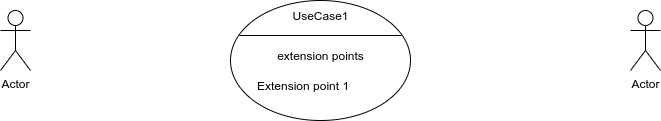

The diagram above was exported from draw.io. Its source (the exported page's mxGraphModel, read from the mxfile embedded in the PNG):
<mxGraphModel dx="1157" dy="566" grid="1" gridSize="10" guides="1" tooltips="1" connect="1" arrows="1" fold="1" page="1" pageScale="1" pageWidth="827" pageHeight="1169" math="0" shadow="0">
  <root>
    <mxCell id="0" />
    <mxCell id="1" parent="0" />
    <mxCell id="2" value="Actor" style="shape=umlActor;verticalLabelPosition=bottom;verticalAlign=top;html=1;" vertex="1" parent="1">
      <mxGeometry x="10" y="120" width="30" height="60" as="geometry" />
    </mxCell>
    <mxCell id="3" value="Actor" style="shape=umlActor;verticalLabelPosition=bottom;verticalAlign=top;html=1;" vertex="1" parent="1">
      <mxGeometry x="640" y="120" width="30" height="60" as="geometry" />
    </mxCell>
    <mxCell id="4" value="" style="shape=ellipse;container=1;horizontal=1;horizontalStack=0;resizeParent=1;resizeParentMax=0;resizeLast=0;html=1;dashed=0;collapsible=0;" vertex="1" parent="1">
      <mxGeometry x="240" y="110" width="180" height="120" as="geometry" />
    </mxCell>
    <mxCell id="5" value="UseCase1" style="html=1;strokeColor=none;fillColor=none;align=center;verticalAlign=middle;rotatable=0;" vertex="1" parent="4">
      <mxGeometry width="180" height="30" as="geometry" />
    </mxCell>
    <mxCell id="6" value="" style="line;strokeWidth=1;fillColor=none;rotatable=0;labelPosition=right;points=[];portConstraint=eastwest;dashed=0;resizeWidth=1;" vertex="1" parent="4">
      <mxGeometry x="9" y="30" width="162" height="10" as="geometry" />
    </mxCell>
    <mxCell id="7" value="extension points" style="text;html=1;align=center;verticalAlign=middle;rotatable=0;" vertex="1" parent="4">
      <mxGeometry y="40" width="180" height="30" as="geometry" />
    </mxCell>
    <mxCell id="8" value="Extension point 1" style="text;html=1;align=left;verticalAlign=middle;rotatable=0;spacingLeft=25;" vertex="1" parent="4">
      <mxGeometry y="70" width="180" height="30" as="geometry" />
    </mxCell>
  </root>
</mxGraphModel>